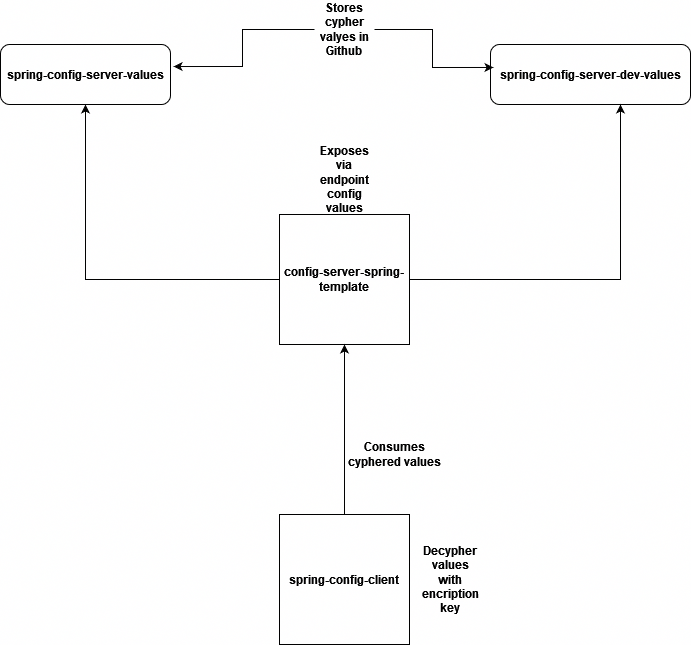

The diagram above was exported from draw.io. Its source (the exported page's mxGraphModel, read from the mxfile embedded in the PNG):
<mxGraphModel dx="2074" dy="1134" grid="1" gridSize="10" guides="1" tooltips="1" connect="1" arrows="1" fold="1" page="1" pageScale="1" pageWidth="827" pageHeight="1169" math="0" shadow="0">
  <root>
    <mxCell id="0" />
    <mxCell id="1" parent="0" />
    <mxCell id="hXczaZSfMWk88t3PvQ8E-8" style="edgeStyle=orthogonalEdgeStyle;rounded=0;orthogonalLoop=1;jettySize=auto;html=1;entryX=0.5;entryY=1;entryDx=0;entryDy=0;" edge="1" parent="1" source="hXczaZSfMWk88t3PvQ8E-1" target="hXczaZSfMWk88t3PvQ8E-2">
      <mxGeometry relative="1" as="geometry" />
    </mxCell>
    <mxCell id="hXczaZSfMWk88t3PvQ8E-1" value="&lt;b&gt;config-server-spring-template&lt;/b&gt;" style="whiteSpace=wrap;html=1;aspect=fixed;" vertex="1" parent="1">
      <mxGeometry x="349" y="270" width="130" height="130" as="geometry" />
    </mxCell>
    <mxCell id="hXczaZSfMWk88t3PvQ8E-2" value="&lt;b&gt;spring-config-server-values&lt;/b&gt;" style="rounded=1;whiteSpace=wrap;html=1;" vertex="1" parent="1">
      <mxGeometry x="70" y="100" width="170" height="60" as="geometry" />
    </mxCell>
    <mxCell id="hXczaZSfMWk88t3PvQ8E-3" value="&lt;b&gt;spring-config-server-dev-values&lt;/b&gt;" style="rounded=1;whiteSpace=wrap;html=1;" vertex="1" parent="1">
      <mxGeometry x="560" y="100" width="200" height="60" as="geometry" />
    </mxCell>
    <mxCell id="hXczaZSfMWk88t3PvQ8E-5" style="edgeStyle=orthogonalEdgeStyle;rounded=0;orthogonalLoop=1;jettySize=auto;html=1;entryX=0.5;entryY=1;entryDx=0;entryDy=0;" edge="1" parent="1" source="hXczaZSfMWk88t3PvQ8E-4" target="hXczaZSfMWk88t3PvQ8E-1">
      <mxGeometry relative="1" as="geometry" />
    </mxCell>
    <mxCell id="hXczaZSfMWk88t3PvQ8E-4" value="&lt;b&gt;spring-config-client&lt;/b&gt;" style="whiteSpace=wrap;html=1;aspect=fixed;" vertex="1" parent="1">
      <mxGeometry x="349" y="570" width="130" height="130" as="geometry" />
    </mxCell>
    <mxCell id="hXczaZSfMWk88t3PvQ8E-6" value="Consumes cyphered values" style="text;html=1;strokeColor=none;fillColor=none;align=center;verticalAlign=middle;whiteSpace=wrap;rounded=0;fontStyle=1" vertex="1" parent="1">
      <mxGeometry x="414" y="490" width="101" height="40" as="geometry" />
    </mxCell>
    <mxCell id="hXczaZSfMWk88t3PvQ8E-7" value="Decypher values with encription key" style="text;html=1;strokeColor=none;fillColor=none;align=center;verticalAlign=middle;whiteSpace=wrap;rounded=0;fontStyle=1" vertex="1" parent="1">
      <mxGeometry x="490" y="620" width="60" height="30" as="geometry" />
    </mxCell>
    <mxCell id="hXczaZSfMWk88t3PvQ8E-9" style="edgeStyle=orthogonalEdgeStyle;rounded=0;orthogonalLoop=1;jettySize=auto;html=1;entryX=0.65;entryY=1;entryDx=0;entryDy=0;entryPerimeter=0;" edge="1" parent="1" source="hXczaZSfMWk88t3PvQ8E-1" target="hXczaZSfMWk88t3PvQ8E-3">
      <mxGeometry relative="1" as="geometry" />
    </mxCell>
    <mxCell id="hXczaZSfMWk88t3PvQ8E-10" value="Stores cypher valyes in Github" style="text;html=1;strokeColor=none;fillColor=none;align=center;verticalAlign=middle;whiteSpace=wrap;rounded=0;fontStyle=1" vertex="1" parent="1">
      <mxGeometry x="384" y="70" width="60" height="30" as="geometry" />
    </mxCell>
    <mxCell id="hXczaZSfMWk88t3PvQ8E-11" style="edgeStyle=orthogonalEdgeStyle;rounded=0;orthogonalLoop=1;jettySize=auto;html=1;entryX=1.018;entryY=0.367;entryDx=0;entryDy=0;entryPerimeter=0;" edge="1" parent="1" source="hXczaZSfMWk88t3PvQ8E-10" target="hXczaZSfMWk88t3PvQ8E-2">
      <mxGeometry relative="1" as="geometry" />
    </mxCell>
    <mxCell id="hXczaZSfMWk88t3PvQ8E-12" style="edgeStyle=orthogonalEdgeStyle;rounded=0;orthogonalLoop=1;jettySize=auto;html=1;entryX=0.015;entryY=0.383;entryDx=0;entryDy=0;entryPerimeter=0;" edge="1" parent="1" source="hXczaZSfMWk88t3PvQ8E-10" target="hXczaZSfMWk88t3PvQ8E-3">
      <mxGeometry relative="1" as="geometry" />
    </mxCell>
    <mxCell id="hXczaZSfMWk88t3PvQ8E-13" value="Exposes via endpoint config values" style="text;html=1;strokeColor=none;fillColor=none;align=center;verticalAlign=middle;whiteSpace=wrap;rounded=0;fontStyle=1" vertex="1" parent="1">
      <mxGeometry x="384" y="220" width="60" height="30" as="geometry" />
    </mxCell>
  </root>
</mxGraphModel>